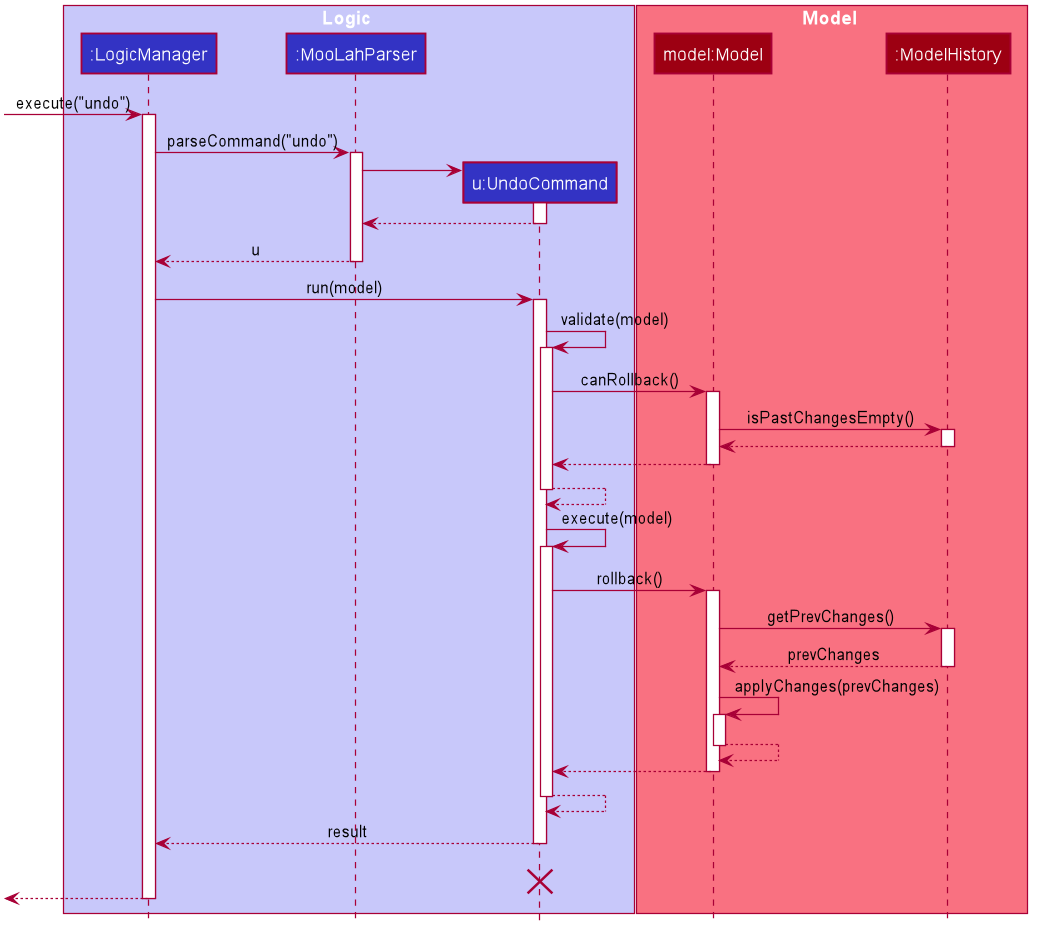

The diagram above was rendered by PlantUML. Its source (embedded in the PNG):
@startuml








skinparam BackgroundColor #FFFFFFF

skinparam Shadowing false

skinparam Class {
    FontColor #FFFFFF
    BorderThickness 1
    BorderColor #FFFFFF
    StereotypeFontColor #FFFFFF
    FontName Arial
}

skinparam Actor {
    BorderColor #000000
    Color #000000
    FontName Arial
}

skinparam Sequence {
    MessageAlign center
    BoxFontSize 15
    BoxPadding 0
    BoxFontColor #FFFFFF
    FontName Arial
}

skinparam Participant {
    FontColor #FFFFFFF
    Padding 20
}

skinparam MinClassWidth 50
skinparam ParticipantPadding 10
skinparam Shadowing false
skinparam DefaultTextAlignment center
skinparam packageStyle Rectangle

hide footbox
hide members
hide circle

box Logic #C8C8FA
participant ":LogicManager" as LogicManager #3333C4
participant ":MooLahParser" as MooLahParser #3333C4
participant "u:UndoCommand" as UndoCommand #3333C4
end box

box Model #F97181
participant "model:Model" as Model #9D0012
participant ":ModelHistory" as ModelHistory #9D0012
end box

[-> LogicManager : execute("undo")
activate LogicManager

LogicManager -> MooLahParser : parseCommand("undo")
activate MooLahParser

create UndoCommand
MooLahParser -> UndoCommand
activate UndoCommand

UndoCommand --> MooLahParser
deactivate UndoCommand

MooLahParser --> LogicManager : u
deactivate MooLahParser

LogicManager -> UndoCommand : run(model)
activate UndoCommand

UndoCommand -> UndoCommand : validate(model)
activate UndoCommand

UndoCommand -> Model : canRollback()
activate Model

Model -> ModelHistory : isPastChangesEmpty()
activate ModelHistory

ModelHistory --> Model :
deactivate ModelHistory

Model --> UndoCommand
deactivate Model

UndoCommand --> UndoCommand
deactivate UndoCommand

UndoCommand -> UndoCommand :execute(model)
activate UndoCommand

UndoCommand -> Model : rollback()
activate Model

Model -> ModelHistory : getPrevChanges()
activate ModelHistory

ModelHistory --> Model : prevChanges
deactivate ModelHistory

Model -> Model : applyChanges(prevChanges)
activate Model

Model --> Model
deactivate Model

Model --> UndoCommand
deactivate Model

UndoCommand --> UndoCommand
deactivate UndoCommand

UndoCommand --> LogicManager : result
deactivate UndoCommand
UndoCommand -[hidden]-> LogicManager : result
destroy UndoCommand

[<--LogicManager
deactivate LogicManager
@enduml